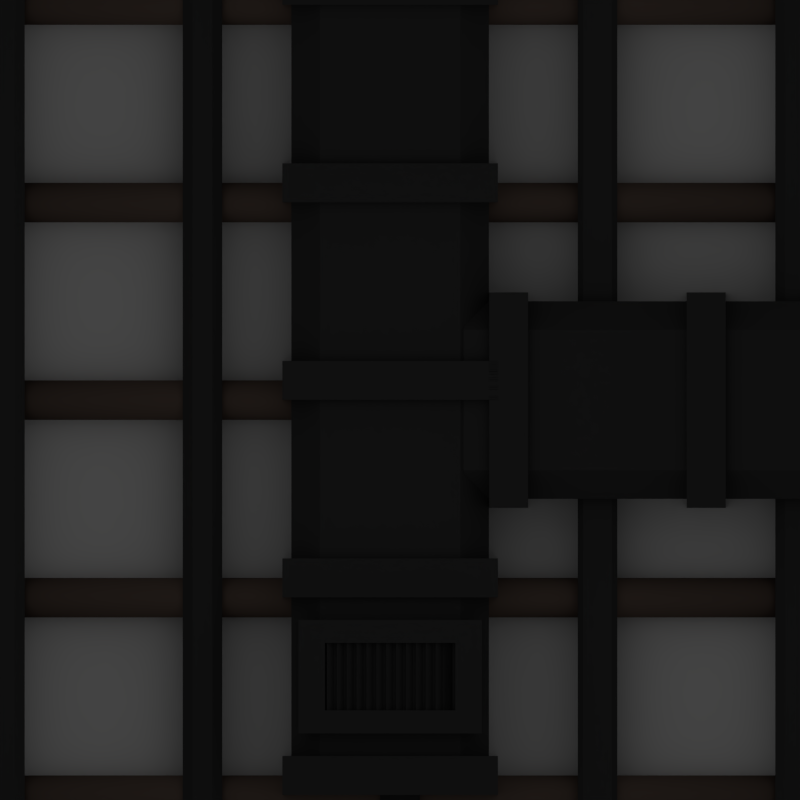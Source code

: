 # Source: ceiling2.blend  (saved by Blender 2.75.0; exported with 4.5.12 LTS)
import bpy
from mathutils import Matrix  # noqa: F401  (used for matrix-valued properties, if any)

bpy.ops.wm.read_factory_settings(use_empty=True)
scene = bpy.context.scene
scene.name = 'Scene'

# ---- collections
col_collection_1 = bpy.data.collections.new('Collection 1'); scene.collection.children.link(col_collection_1)

# ---- materials (node trees are filled in below, after node groups)
mat_material_008 = bpy.data.materials.new('Material.008')
mat_material_008.alpha_threshold = 0.0
mat_material_008.use_transparent_shadow = False
mat_material_008.diffuse_color = (0.0578, 0.0578, 0.0578, 1.0)
mat_material_008.roughness = 0.5
mat_material_008.specular_intensity = 0.4526
mat_material_001 = bpy.data.materials.new('Material.001')
mat_material_001.alpha_threshold = 0.0
mat_material_001.use_transparent_shadow = False
mat_material_001.diffuse_color = (0.0578, 0.0578, 0.0578, 1.0)
mat_material_001.roughness = 0.5
mat_material_001.specular_intensity = 0.4526
mat_material_003 = bpy.data.materials.new('Material.003')
mat_material_003.alpha_threshold = 0.0
mat_material_003.use_transparent_shadow = False
mat_material_003.diffuse_color = (0.1734, 0.1268, 0.1039, 1.0)
mat_material_003.roughness = 0.5
mat_material_003.specular_intensity = 0.1105
mat_material_002 = bpy.data.materials.new('Material.002')
mat_material_002.alpha_threshold = 0.0
mat_material_002.use_transparent_shadow = False
mat_material_002.roughness = 0.5
mat_material_002.specular_intensity = 0.0

# ---- material node trees

# ---- world
world_world = bpy.data.worlds.new('World'); scene.world = world_world
world_world.color = (0.05088, 0.05088, 0.05088)
world_world.use_sun_shadow = False
world_world.sun_shadow_jitter_overblur = 0.0
world_world.cycles.sampling_method = 'MANUAL'
world_world.cycles.sample_map_resolution = 256
world_world.light_settings.ao_factor = 0.8

# ---- cameras
cam_camera_001 = bpy.data.cameras.new('Camera.001')
cam_camera_001.type = 'ORTHO'
cam_camera_001.clip_end = 100.0
cam_camera_001.lens = 35.0
cam_camera_001.sensor_width = 32.0
cam_camera_001.sensor_height = 18.0
cam_camera_001.ortho_scale = 8.1
cam_camera_001.display_size = 2.0
cam_camera_001.dof.focus_distance = 0.0
cam_camera_001.dof.aperture_fstop = 128.0
cam_camera_001.dof.aperture_blades = 6

# ---- lights
light_sun_018 = bpy.data.lights.new('Sun.018', 'POINT')
light_sun_018.transmission_factor = 0.0
light_sun_018.energy = 30.0
light_sun_018.shadow_buffer_clip_start = 0.5
light_sun_018.shadow_soft_size = 9.404
light_sun_018.shadow_maximum_resolution = 0.006
light_sun_018.use_absolute_resolution = True
light_sun_018.cycles.use_multiple_importance_sampling = False
light_sun_017 = bpy.data.lights.new('Sun.017', 'POINT')
light_sun_017.transmission_factor = 0.0
light_sun_017.energy = 30.0
light_sun_017.shadow_buffer_clip_start = 0.5
light_sun_017.shadow_soft_size = 9.404
light_sun_017.shadow_maximum_resolution = 0.006
light_sun_017.use_absolute_resolution = True
light_sun_017.cycles.use_multiple_importance_sampling = False
light_sun_016 = bpy.data.lights.new('Sun.016', 'POINT')
light_sun_016.transmission_factor = 0.0
light_sun_016.energy = 30.0
light_sun_016.shadow_buffer_clip_start = 0.5
light_sun_016.shadow_soft_size = 9.404
light_sun_016.shadow_maximum_resolution = 0.006
light_sun_016.use_absolute_resolution = True
light_sun_016.cycles.use_multiple_importance_sampling = False
light_sun_015 = bpy.data.lights.new('Sun.015', 'POINT')
light_sun_015.transmission_factor = 0.0
light_sun_015.energy = 30.0
light_sun_015.shadow_buffer_clip_start = 0.5
light_sun_015.shadow_soft_size = 9.404
light_sun_015.shadow_maximum_resolution = 0.006
light_sun_015.use_absolute_resolution = True
light_sun_015.cycles.use_multiple_importance_sampling = False
light_sun_014 = bpy.data.lights.new('Sun.014', 'POINT')
light_sun_014.transmission_factor = 0.0
light_sun_014.energy = 30.0
light_sun_014.shadow_buffer_clip_start = 0.5
light_sun_014.shadow_soft_size = 9.404
light_sun_014.shadow_maximum_resolution = 0.006
light_sun_014.use_absolute_resolution = True
light_sun_014.cycles.use_multiple_importance_sampling = False
light_sun_013 = bpy.data.lights.new('Sun.013', 'POINT')
light_sun_013.transmission_factor = 0.0
light_sun_013.energy = 30.0
light_sun_013.shadow_buffer_clip_start = 0.5
light_sun_013.shadow_soft_size = 9.404
light_sun_013.shadow_maximum_resolution = 0.006
light_sun_013.use_absolute_resolution = True
light_sun_013.cycles.use_multiple_importance_sampling = False
light_sun_012 = bpy.data.lights.new('Sun.012', 'POINT')
light_sun_012.transmission_factor = 0.0
light_sun_012.energy = 30.0
light_sun_012.shadow_buffer_clip_start = 0.5
light_sun_012.shadow_soft_size = 9.404
light_sun_012.shadow_maximum_resolution = 0.006
light_sun_012.use_absolute_resolution = True
light_sun_012.cycles.use_multiple_importance_sampling = False
light_sun_011 = bpy.data.lights.new('Sun.011', 'POINT')
light_sun_011.transmission_factor = 0.0
light_sun_011.energy = 30.0
light_sun_011.shadow_buffer_clip_start = 0.5
light_sun_011.shadow_soft_size = 9.404
light_sun_011.shadow_maximum_resolution = 0.006
light_sun_011.use_absolute_resolution = True
light_sun_011.cycles.use_multiple_importance_sampling = False
light_sun_001 = bpy.data.lights.new('Sun.001', 'POINT')
light_sun_001.transmission_factor = 0.0
light_sun_001.energy = 30.0
light_sun_001.shadow_buffer_clip_start = 0.5
light_sun_001.shadow_soft_size = 9.404
light_sun_001.shadow_maximum_resolution = 0.006
light_sun_001.use_absolute_resolution = True
light_sun_001.cycles.use_multiple_importance_sampling = False
light_sun = bpy.data.lights.new('Sun', 'SUN')
light_sun.transmission_factor = 0.0
light_sun.angle = 0.1993
light_sun.energy = 1.0
light_sun.shadow_buffer_clip_start = 0.5
light_sun.shadow_soft_size = 0.1
light_sun.shadow_cascade_max_distance = 1000.0
light_sun.cycles.use_multiple_importance_sampling = False

# ---- meshes
me_cube_054 = bpy.data.meshes.new('Cube.054')
me_cube_054.from_pydata([(-1.0, -1.0, -4.139), (-1.0, -1.0, 5.139), (-1.0, 1.0, -4.139), (-1.0, 1.0, 5.139), (1.0, -1.0, -4.139), (1.0, -1.0, 5.139), (1.0, 1.0, -4.139), (1.0, 1.0, 5.139)], [], [(1, 3, 2, 0), (3, 7, 6, 2), (7, 5, 4, 6), (5, 1, 0, 4), (0, 2, 6, 4), (5, 7, 3, 1)])
me_cube_054.materials.append(mat_material_008)
me_cube_054.use_remesh_preserve_volume = False
me_cube_054.use_remesh_preserve_attributes = False
me_cube_054.use_mirror_vertex_groups = False
me_cube_054.update()
me_cube_053 = bpy.data.meshes.new('Cube.053')
me_cube_053.from_pydata([(-0.5749, -0.1294, -0.9281), (-0.5749, -0.1294, 0.9281), (-0.5749, 0.1294, -0.9281), (-0.5749, 0.1294, 0.9281), (0.5749, -0.1294, -0.9281), (0.5749, -0.1294, 0.9281), (0.5749, 0.1294, -0.9281), (0.5749, 0.1294, 0.9281), (-0.3412, -0.1294, -0.6601), (-0.3412, -0.1294, 0.6601), (0.3412, -0.1294, 0.6601), (0.3412, -0.1294, -0.6601), (-0.3412, -0.04787, -0.6601), (-0.3412, -0.04787, 0.6601), (0.3412, -0.04787, 0.6601), (0.3412, -0.04787, -0.6601), (-0.3671, -0.1192, 0.5602), (-0.3671, 0.06382, 0.7433), (0.3671, -0.1192, 0.5602), (0.3671, 0.06382, 0.7433), (-0.3671, -0.1192, 0.5602), (-0.3671, 0.06382, 0.7433), (0.3671, -0.1192, 0.5602), (0.3671, 0.06382, 0.7433), (-0.3671, -0.1192, 0.4602), (-0.3671, 0.06382, 0.6433), (0.3671, -0.1192, 0.4602), (0.3671, 0.06382, 0.6433), (-0.3671, -0.1192, 0.3602), (-0.3671, 0.06382, 0.5433), (0.3671, -0.1192, 0.3602), (0.3671, 0.06382, 0.5433), (-0.3671, -0.1192, 0.2602), (-0.3671, 0.06382, 0.4433), (0.3671, -0.1192, 0.2602), (0.3671, 0.06382, 0.4433), (-0.3671, -0.1192, 0.1602), (-0.3671, 0.06382, 0.3433), (0.3671, -0.1192, 0.1602), (0.3671, 0.06382, 0.3433), (-0.3671, -0.1192, 0.06024), (-0.3671, 0.06382, 0.2433), (0.3671, -0.1192, 0.06024), (0.3671, 0.06382, 0.2433), (-0.3671, -0.1192, -0.03976), (-0.3671, 0.06382, 0.1433), (0.3671, -0.1192, -0.03976), (0.3671, 0.06382, 0.1433), (-0.3671, -0.1192, -0.1398), (-0.3671, 0.06382, 0.04329), (0.3671, -0.1192, -0.1398), (0.3671, 0.06382, 0.04329), (-0.3671, -0.1192, -0.2398), (-0.3671, 0.06382, -0.05671), (0.3671, -0.1192, -0.2398), (0.3671, 0.06382, -0.05671), (-0.3671, -0.1192, -0.3398), (-0.3671, 0.06382, -0.1567), (0.3671, -0.1192, -0.3398), (0.3671, 0.06382, -0.1567), (-0.3671, -0.1192, -0.4398), (-0.3671, 0.06382, -0.2567), (0.3671, -0.1192, -0.4398), (0.3671, 0.06382, -0.2567), (-0.3671, -0.1192, -0.5398), (-0.3671, 0.06382, -0.3567), (0.3671, -0.1192, -0.5398), (0.3671, 0.06382, -0.3567), (-0.3671, -0.1192, -0.6398), (-0.3671, 0.06382, -0.4567), (0.3671, -0.1192, -0.6398), (0.3671, 0.06382, -0.4567)], [], [(1, 3, 2, 0), (8, 11, 15, 12), (7, 5, 4, 6), (4, 5, 10, 11), (0, 2, 6, 4), (5, 7, 3, 1), (1, 0, 8, 9), (0, 4, 11, 8), (5, 1, 9, 10), (14, 13, 12, 15), (11, 10, 14, 15), (10, 9, 13, 14), (9, 8, 12, 13), (18, 19, 17, 16), (22, 23, 21, 20), (26, 27, 25, 24), (30, 31, 29, 28), (34, 35, 33, 32), (38, 39, 37, 36), (42, 43, 41, 40), (46, 47, 45, 44), (50, 51, 49, 48), (54, 55, 53, 52), (58, 59, 57, 56), (62, 63, 61, 60), (66, 67, 65, 64), (70, 71, 69, 68)])
me_cube_053.materials.append(mat_material_008)
me_cube_053.use_remesh_preserve_volume = False
me_cube_053.use_remesh_preserve_attributes = False
me_cube_053.use_mirror_vertex_groups = False
me_cube_053.update()
me_cube_052 = bpy.data.meshes.new('Cube.052')
me_cube_052.from_pydata([(-1.091, -1.091, -0.1972), (-1.091, -1.091, 0.1972), (-1.091, 1.091, -0.1972), (-1.091, 1.091, 0.1972), (1.091, -1.091, -0.1972), (1.091, -1.091, 0.1972), (1.091, 1.091, -0.1972), (1.091, 1.091, 0.1972)], [], [(1, 3, 2, 0), (3, 7, 6, 2), (7, 5, 4, 6), (5, 1, 0, 4), (0, 2, 6, 4), (5, 7, 3, 1)])
me_cube_052.materials.append(mat_material_008)
me_cube_052.use_remesh_preserve_volume = False
me_cube_052.use_remesh_preserve_attributes = False
me_cube_052.use_mirror_vertex_groups = False
me_cube_052.update()
me_cube_051 = bpy.data.meshes.new('Cube.051')
me_cube_051.from_pydata([(-1.091, -1.091, -0.1972), (-1.091, -1.091, 0.1972), (-1.091, 1.091, -0.1972), (-1.091, 1.091, 0.1972), (1.091, -1.091, -0.1972), (1.091, -1.091, 0.1972), (1.091, 1.091, -0.1972), (1.091, 1.091, 0.1972)], [], [(1, 3, 2, 0), (3, 7, 6, 2), (7, 5, 4, 6), (5, 1, 0, 4), (0, 2, 6, 4), (5, 7, 3, 1)])
me_cube_051.materials.append(mat_material_008)
me_cube_051.use_remesh_preserve_volume = False
me_cube_051.use_remesh_preserve_attributes = False
me_cube_051.use_mirror_vertex_groups = False
me_cube_051.update()
me_cube_050 = bpy.data.meshes.new('Cube.050')
me_cube_050.from_pydata([(-1.091, -1.091, -0.1972), (-1.091, -1.091, 0.1972), (-1.091, 1.091, -0.1972), (-1.091, 1.091, 0.1972), (1.091, -1.091, -0.1972), (1.091, -1.091, 0.1972), (1.091, 1.091, -0.1972), (1.091, 1.091, 0.1972)], [], [(1, 3, 2, 0), (3, 7, 6, 2), (7, 5, 4, 6), (5, 1, 0, 4), (0, 2, 6, 4), (5, 7, 3, 1)])
me_cube_050.materials.append(mat_material_008)
me_cube_050.use_remesh_preserve_volume = False
me_cube_050.use_remesh_preserve_attributes = False
me_cube_050.use_mirror_vertex_groups = False
me_cube_050.update()
me_cube_049 = bpy.data.meshes.new('Cube.049')
me_cube_049.from_pydata([(-1.091, -1.091, -0.1972), (-1.091, -1.091, 0.1972), (-1.091, 1.091, -0.1972), (-1.091, 1.091, 0.1972), (1.091, -1.091, -0.1972), (1.091, -1.091, 0.1972), (1.091, 1.091, -0.1972), (1.091, 1.091, 0.1972)], [], [(1, 3, 2, 0), (3, 7, 6, 2), (7, 5, 4, 6), (5, 1, 0, 4), (0, 2, 6, 4), (5, 7, 3, 1)])
me_cube_049.materials.append(mat_material_008)
me_cube_049.use_remesh_preserve_volume = False
me_cube_049.use_remesh_preserve_attributes = False
me_cube_049.use_mirror_vertex_groups = False
me_cube_049.update()
me_cube_048 = bpy.data.meshes.new('Cube.048')
me_cube_048.from_pydata([(-1.091, -1.091, -0.1972), (-1.091, -1.091, 0.1972), (-1.091, 1.091, -0.1972), (-1.091, 1.091, 0.1972), (1.091, -1.091, -0.1972), (1.091, -1.091, 0.1972), (1.091, 1.091, -0.1972), (1.091, 1.091, 0.1972)], [], [(1, 3, 2, 0), (3, 7, 6, 2), (7, 5, 4, 6), (5, 1, 0, 4), (0, 2, 6, 4), (5, 7, 3, 1)])
me_cube_048.materials.append(mat_material_008)
me_cube_048.use_remesh_preserve_volume = False
me_cube_048.use_remesh_preserve_attributes = False
me_cube_048.use_mirror_vertex_groups = False
me_cube_048.update()
me_cube_031 = bpy.data.meshes.new('Cube.031')
me_cube_031.from_pydata([(-0.2, -0.5583, -4.216), (-0.2, -0.5583, 4.216), (-0.2, 0.5583, -4.216), (-0.2, 0.5583, 4.216), (0.2, -0.5583, -4.216), (0.2, -0.5583, 4.216), (0.2, 0.5583, -4.216), (0.2, 0.5583, 4.216)], [], [(1, 3, 2, 0), (3, 7, 6, 2), (7, 5, 4, 6), (5, 1, 0, 4), (0, 2, 6, 4), (5, 7, 3, 1)])
me_cube_031.materials.append(mat_material_001)
me_cube_031.use_remesh_preserve_volume = False
me_cube_031.use_remesh_preserve_attributes = False
me_cube_031.use_mirror_vertex_groups = False
me_cube_031.update()
me_cube_030 = bpy.data.meshes.new('Cube.030')
me_cube_030.from_pydata([(-0.2, -0.5583, -4.216), (-0.2, -0.5583, 4.216), (-0.2, 0.5583, -4.216), (-0.2, 0.5583, 4.216), (0.2, -0.5583, -4.216), (0.2, -0.5583, 4.216), (0.2, 0.5583, -4.216), (0.2, 0.5583, 4.216)], [], [(1, 3, 2, 0), (3, 7, 6, 2), (7, 5, 4, 6), (5, 1, 0, 4), (0, 2, 6, 4), (5, 7, 3, 1)])
me_cube_030.materials.append(mat_material_001)
me_cube_030.use_remesh_preserve_volume = False
me_cube_030.use_remesh_preserve_attributes = False
me_cube_030.use_mirror_vertex_groups = False
me_cube_030.update()
me_cube_029 = bpy.data.meshes.new('Cube.029')
me_cube_029.from_pydata([(-0.2, -0.5583, -4.216), (-0.2, -0.5583, 4.216), (-0.2, 0.5583, -4.216), (-0.2, 0.5583, 4.216), (0.2, -0.5583, -4.216), (0.2, -0.5583, 4.216), (0.2, 0.5583, -4.216), (0.2, 0.5583, 4.216)], [], [(1, 3, 2, 0), (3, 7, 6, 2), (7, 5, 4, 6), (5, 1, 0, 4), (0, 2, 6, 4), (5, 7, 3, 1)])
me_cube_029.materials.append(mat_material_001)
me_cube_029.use_remesh_preserve_volume = False
me_cube_029.use_remesh_preserve_attributes = False
me_cube_029.use_mirror_vertex_groups = False
me_cube_029.update()
me_cube_028 = bpy.data.meshes.new('Cube.028')
me_cube_028.from_pydata([(-0.2, -0.5583, -4.216), (-0.2, -0.5583, 4.216), (-0.2, 0.5583, -4.216), (-0.2, 0.5583, 4.216), (0.2, -0.5583, -4.216), (0.2, -0.5583, 4.216), (0.2, 0.5583, -4.216), (0.2, 0.5583, 4.216)], [], [(1, 3, 2, 0), (3, 7, 6, 2), (7, 5, 4, 6), (5, 1, 0, 4), (0, 2, 6, 4), (5, 7, 3, 1)])
me_cube_028.materials.append(mat_material_001)
me_cube_028.use_remesh_preserve_volume = False
me_cube_028.use_remesh_preserve_attributes = False
me_cube_028.use_mirror_vertex_groups = False
me_cube_028.update()
me_cylinder_005 = bpy.data.meshes.new('Cylinder.005')
me_cylinder_005.from_pydata([(-4.44, -0.1, 0.0), (4.44, -0.1, 4.768e-08), (-4.44, -0.1038, -0.03902), (4.44, -0.1038, -0.03902), (-4.44, -0.1152, -0.07654), (4.44, -0.1152, -0.07654), (-4.44, -0.1337, -0.1111), (4.44, -0.1337, -0.1111), (-4.44, -0.1586, -0.1414), (4.44, -0.1586, -0.1414), (-4.44, -0.1889, -0.1663), (4.44, -0.1889, -0.1663), (-4.44, -0.2235, -0.1848), (4.44, -0.2235, -0.1848), (-4.44, -0.261, -0.1962), (4.44, -0.261, -0.1962), (-4.44, -0.3, -0.2), (4.44, -0.3, -0.2), (-4.44, -0.339, -0.1962), (4.44, -0.339, -0.1962), (-4.44, -0.3765, -0.1848), (4.44, -0.3765, -0.1848), (-4.44, -0.4111, -0.1663), (4.44, -0.4111, -0.1663), (-4.44, -0.4414, -0.1414), (4.44, -0.4414, -0.1414), (-4.44, -0.4663, -0.1111), (4.44, -0.4663, -0.1111), (-4.44, -0.4848, -0.07654), (4.44, -0.4848, -0.07654), (-4.44, -0.4962, -0.03902), (4.44, -0.4962, -0.03902), (-4.44, -0.5, 2.384e-08), (4.44, -0.5, 4.768e-08), (-4.44, -0.4962, 0.03902), (4.44, -0.4962, 0.03902), (-4.44, -0.4848, 0.07654), (4.44, -0.4848, 0.07654), (-4.44, -0.4663, 0.1111), (4.44, -0.4663, 0.1111), (-4.44, -0.4414, 0.1414), (4.44, -0.4414, 0.1414), (-4.44, -0.4111, 0.1663), (4.44, -0.4111, 0.1663), (-4.44, -0.3765, 0.1848), (4.44, -0.3765, 0.1848), (-4.44, -0.339, 0.1962), (4.44, -0.339, 0.1962), (-4.44, -0.3, 0.2), (4.44, -0.3, 0.2), (-4.44, -0.261, 0.1962), (4.44, -0.261, 0.1962), (-4.44, -0.2235, 0.1848), (4.44, -0.2235, 0.1848), (-4.44, -0.1889, 0.1663), (4.44, -0.1889, 0.1663), (-4.44, -0.1586, 0.1414), (4.44, -0.1586, 0.1414), (-4.44, -0.1337, 0.1111), (4.44, -0.1337, 0.1111), (-4.44, -0.1152, 0.07654), (4.44, -0.1152, 0.07654), (-4.44, -0.1038, 0.03902), (4.44, -0.1038, 0.03902)], [], [(0, 1, 3, 2), (2, 3, 5, 4), (4, 5, 7, 6), (6, 7, 9, 8), (8, 9, 11, 10), (10, 11, 13, 12), (12, 13, 15, 14), (14, 15, 17, 16), (16, 17, 19, 18), (18, 19, 21, 20), (20, 21, 23, 22), (22, 23, 25, 24), (24, 25, 27, 26), (26, 27, 29, 28), (28, 29, 31, 30), (30, 31, 33, 32), (32, 33, 35, 34), (34, 35, 37, 36), (36, 37, 39, 38), (38, 39, 41, 40), (40, 41, 43, 42), (42, 43, 45, 44), (44, 45, 47, 46), (46, 47, 49, 48), (48, 49, 51, 50), (50, 51, 53, 52), (52, 53, 55, 54), (54, 55, 57, 56), (56, 57, 59, 58), (58, 59, 61, 60), (3, 1, 63, 61, 59, 57, 55, 53, 51, 49, 47, 45, 43, 41, 39, 37, 35, 33, 31, 29, 27, 25, 23, 21, 19, 17, 15, 13, 11, 9, 7, 5), (62, 63, 1, 0), (60, 61, 63, 62), (0, 2, 4, 6, 8, 10, 12, 14, 16, 18, 20, 22, 24, 26, 28, 30, 32, 34, 36, 38, 40, 42, 44, 46, 48, 50, 52, 54, 56, 58, 60, 62)])
me_cylinder_005.polygons.foreach_set('use_smooth', [True] * 34)
me_cylinder_005.materials.append(mat_material_003)
me_cylinder_005.use_remesh_preserve_volume = False
me_cylinder_005.use_remesh_preserve_attributes = False
me_cylinder_005.use_mirror_vertex_groups = False
me_cylinder_005.update()
me_cylinder_004 = bpy.data.meshes.new('Cylinder.004')
me_cylinder_004.from_pydata([(-4.44, -0.1, 0.0), (4.44, -0.1, 4.768e-08), (-4.44, -0.1038, -0.03902), (4.44, -0.1038, -0.03902), (-4.44, -0.1152, -0.07654), (4.44, -0.1152, -0.07654), (-4.44, -0.1337, -0.1111), (4.44, -0.1337, -0.1111), (-4.44, -0.1586, -0.1414), (4.44, -0.1586, -0.1414), (-4.44, -0.1889, -0.1663), (4.44, -0.1889, -0.1663), (-4.44, -0.2235, -0.1848), (4.44, -0.2235, -0.1848), (-4.44, -0.261, -0.1962), (4.44, -0.261, -0.1962), (-4.44, -0.3, -0.2), (4.44, -0.3, -0.2), (-4.44, -0.339, -0.1962), (4.44, -0.339, -0.1962), (-4.44, -0.3765, -0.1848), (4.44, -0.3765, -0.1848), (-4.44, -0.4111, -0.1663), (4.44, -0.4111, -0.1663), (-4.44, -0.4414, -0.1414), (4.44, -0.4414, -0.1414), (-4.44, -0.4663, -0.1111), (4.44, -0.4663, -0.1111), (-4.44, -0.4848, -0.07654), (4.44, -0.4848, -0.07654), (-4.44, -0.4962, -0.03902), (4.44, -0.4962, -0.03902), (-4.44, -0.5, 2.384e-08), (4.44, -0.5, 4.768e-08), (-4.44, -0.4962, 0.03902), (4.44, -0.4962, 0.03902), (-4.44, -0.4848, 0.07654), (4.44, -0.4848, 0.07654), (-4.44, -0.4663, 0.1111), (4.44, -0.4663, 0.1111), (-4.44, -0.4414, 0.1414), (4.44, -0.4414, 0.1414), (-4.44, -0.4111, 0.1663), (4.44, -0.4111, 0.1663), (-4.44, -0.3765, 0.1848), (4.44, -0.3765, 0.1848), (-4.44, -0.339, 0.1962), (4.44, -0.339, 0.1962), (-4.44, -0.3, 0.2), (4.44, -0.3, 0.2), (-4.44, -0.261, 0.1962), (4.44, -0.261, 0.1962), (-4.44, -0.2235, 0.1848), (4.44, -0.2235, 0.1848), (-4.44, -0.1889, 0.1663), (4.44, -0.1889, 0.1663), (-4.44, -0.1586, 0.1414), (4.44, -0.1586, 0.1414), (-4.44, -0.1337, 0.1111), (4.44, -0.1337, 0.1111), (-4.44, -0.1152, 0.07654), (4.44, -0.1152, 0.07654), (-4.44, -0.1038, 0.03902), (4.44, -0.1038, 0.03902)], [], [(0, 1, 3, 2), (2, 3, 5, 4), (4, 5, 7, 6), (6, 7, 9, 8), (8, 9, 11, 10), (10, 11, 13, 12), (12, 13, 15, 14), (14, 15, 17, 16), (16, 17, 19, 18), (18, 19, 21, 20), (20, 21, 23, 22), (22, 23, 25, 24), (24, 25, 27, 26), (26, 27, 29, 28), (28, 29, 31, 30), (30, 31, 33, 32), (32, 33, 35, 34), (34, 35, 37, 36), (36, 37, 39, 38), (38, 39, 41, 40), (40, 41, 43, 42), (42, 43, 45, 44), (44, 45, 47, 46), (46, 47, 49, 48), (48, 49, 51, 50), (50, 51, 53, 52), (52, 53, 55, 54), (54, 55, 57, 56), (56, 57, 59, 58), (58, 59, 61, 60), (3, 1, 63, 61, 59, 57, 55, 53, 51, 49, 47, 45, 43, 41, 39, 37, 35, 33, 31, 29, 27, 25, 23, 21, 19, 17, 15, 13, 11, 9, 7, 5), (62, 63, 1, 0), (60, 61, 63, 62), (0, 2, 4, 6, 8, 10, 12, 14, 16, 18, 20, 22, 24, 26, 28, 30, 32, 34, 36, 38, 40, 42, 44, 46, 48, 50, 52, 54, 56, 58, 60, 62)])
me_cylinder_004.polygons.foreach_set('use_smooth', [True] * 34)
me_cylinder_004.materials.append(mat_material_003)
me_cylinder_004.use_remesh_preserve_volume = False
me_cylinder_004.use_remesh_preserve_attributes = False
me_cylinder_004.use_mirror_vertex_groups = False
me_cylinder_004.update()
me_cylinder_003 = bpy.data.meshes.new('Cylinder.003')
me_cylinder_003.from_pydata([(-4.44, -0.1, 0.0), (4.44, -0.1, 4.768e-08), (-4.44, -0.1038, -0.03902), (4.44, -0.1038, -0.03902), (-4.44, -0.1152, -0.07654), (4.44, -0.1152, -0.07654), (-4.44, -0.1337, -0.1111), (4.44, -0.1337, -0.1111), (-4.44, -0.1586, -0.1414), (4.44, -0.1586, -0.1414), (-4.44, -0.1889, -0.1663), (4.44, -0.1889, -0.1663), (-4.44, -0.2235, -0.1848), (4.44, -0.2235, -0.1848), (-4.44, -0.261, -0.1962), (4.44, -0.261, -0.1962), (-4.44, -0.3, -0.2), (4.44, -0.3, -0.2), (-4.44, -0.339, -0.1962), (4.44, -0.339, -0.1962), (-4.44, -0.3765, -0.1848), (4.44, -0.3765, -0.1848), (-4.44, -0.4111, -0.1663), (4.44, -0.4111, -0.1663), (-4.44, -0.4414, -0.1414), (4.44, -0.4414, -0.1414), (-4.44, -0.4663, -0.1111), (4.44, -0.4663, -0.1111), (-4.44, -0.4848, -0.07654), (4.44, -0.4848, -0.07654), (-4.44, -0.4962, -0.03902), (4.44, -0.4962, -0.03902), (-4.44, -0.5, 2.384e-08), (4.44, -0.5, 4.768e-08), (-4.44, -0.4962, 0.03902), (4.44, -0.4962, 0.03902), (-4.44, -0.4848, 0.07654), (4.44, -0.4848, 0.07654), (-4.44, -0.4663, 0.1111), (4.44, -0.4663, 0.1111), (-4.44, -0.4414, 0.1414), (4.44, -0.4414, 0.1414), (-4.44, -0.4111, 0.1663), (4.44, -0.4111, 0.1663), (-4.44, -0.3765, 0.1848), (4.44, -0.3765, 0.1848), (-4.44, -0.339, 0.1962), (4.44, -0.339, 0.1962), (-4.44, -0.3, 0.2), (4.44, -0.3, 0.2), (-4.44, -0.261, 0.1962), (4.44, -0.261, 0.1962), (-4.44, -0.2235, 0.1848), (4.44, -0.2235, 0.1848), (-4.44, -0.1889, 0.1663), (4.44, -0.1889, 0.1663), (-4.44, -0.1586, 0.1414), (4.44, -0.1586, 0.1414), (-4.44, -0.1337, 0.1111), (4.44, -0.1337, 0.1111), (-4.44, -0.1152, 0.07654), (4.44, -0.1152, 0.07654), (-4.44, -0.1038, 0.03902), (4.44, -0.1038, 0.03902)], [], [(0, 1, 3, 2), (2, 3, 5, 4), (4, 5, 7, 6), (6, 7, 9, 8), (8, 9, 11, 10), (10, 11, 13, 12), (12, 13, 15, 14), (14, 15, 17, 16), (16, 17, 19, 18), (18, 19, 21, 20), (20, 21, 23, 22), (22, 23, 25, 24), (24, 25, 27, 26), (26, 27, 29, 28), (28, 29, 31, 30), (30, 31, 33, 32), (32, 33, 35, 34), (34, 35, 37, 36), (36, 37, 39, 38), (38, 39, 41, 40), (40, 41, 43, 42), (42, 43, 45, 44), (44, 45, 47, 46), (46, 47, 49, 48), (48, 49, 51, 50), (50, 51, 53, 52), (52, 53, 55, 54), (54, 55, 57, 56), (56, 57, 59, 58), (58, 59, 61, 60), (3, 1, 63, 61, 59, 57, 55, 53, 51, 49, 47, 45, 43, 41, 39, 37, 35, 33, 31, 29, 27, 25, 23, 21, 19, 17, 15, 13, 11, 9, 7, 5), (62, 63, 1, 0), (60, 61, 63, 62), (0, 2, 4, 6, 8, 10, 12, 14, 16, 18, 20, 22, 24, 26, 28, 30, 32, 34, 36, 38, 40, 42, 44, 46, 48, 50, 52, 54, 56, 58, 60, 62)])
me_cylinder_003.polygons.foreach_set('use_smooth', [True] * 34)
me_cylinder_003.materials.append(mat_material_003)
me_cylinder_003.use_remesh_preserve_volume = False
me_cylinder_003.use_remesh_preserve_attributes = False
me_cylinder_003.use_mirror_vertex_groups = False
me_cylinder_003.update()
me_cylinder_002 = bpy.data.meshes.new('Cylinder.002')
me_cylinder_002.from_pydata([(-4.44, -0.1, 0.0), (4.44, -0.1, 4.768e-08), (-4.44, -0.1038, -0.03902), (4.44, -0.1038, -0.03902), (-4.44, -0.1152, -0.07654), (4.44, -0.1152, -0.07654), (-4.44, -0.1337, -0.1111), (4.44, -0.1337, -0.1111), (-4.44, -0.1586, -0.1414), (4.44, -0.1586, -0.1414), (-4.44, -0.1889, -0.1663), (4.44, -0.1889, -0.1663), (-4.44, -0.2235, -0.1848), (4.44, -0.2235, -0.1848), (-4.44, -0.261, -0.1962), (4.44, -0.261, -0.1962), (-4.44, -0.3, -0.2), (4.44, -0.3, -0.2), (-4.44, -0.339, -0.1962), (4.44, -0.339, -0.1962), (-4.44, -0.3765, -0.1848), (4.44, -0.3765, -0.1848), (-4.44, -0.4111, -0.1663), (4.44, -0.4111, -0.1663), (-4.44, -0.4414, -0.1414), (4.44, -0.4414, -0.1414), (-4.44, -0.4663, -0.1111), (4.44, -0.4663, -0.1111), (-4.44, -0.4848, -0.07654), (4.44, -0.4848, -0.07654), (-4.44, -0.4962, -0.03902), (4.44, -0.4962, -0.03902), (-4.44, -0.5, 2.384e-08), (4.44, -0.5, 4.768e-08), (-4.44, -0.4962, 0.03902), (4.44, -0.4962, 0.03902), (-4.44, -0.4848, 0.07654), (4.44, -0.4848, 0.07654), (-4.44, -0.4663, 0.1111), (4.44, -0.4663, 0.1111), (-4.44, -0.4414, 0.1414), (4.44, -0.4414, 0.1414), (-4.44, -0.4111, 0.1663), (4.44, -0.4111, 0.1663), (-4.44, -0.3765, 0.1848), (4.44, -0.3765, 0.1848), (-4.44, -0.339, 0.1962), (4.44, -0.339, 0.1962), (-4.44, -0.3, 0.2), (4.44, -0.3, 0.2), (-4.44, -0.261, 0.1962), (4.44, -0.261, 0.1962), (-4.44, -0.2235, 0.1848), (4.44, -0.2235, 0.1848), (-4.44, -0.1889, 0.1663), (4.44, -0.1889, 0.1663), (-4.44, -0.1586, 0.1414), (4.44, -0.1586, 0.1414), (-4.44, -0.1337, 0.1111), (4.44, -0.1337, 0.1111), (-4.44, -0.1152, 0.07654), (4.44, -0.1152, 0.07654), (-4.44, -0.1038, 0.03902), (4.44, -0.1038, 0.03902)], [], [(0, 1, 3, 2), (2, 3, 5, 4), (4, 5, 7, 6), (6, 7, 9, 8), (8, 9, 11, 10), (10, 11, 13, 12), (12, 13, 15, 14), (14, 15, 17, 16), (16, 17, 19, 18), (18, 19, 21, 20), (20, 21, 23, 22), (22, 23, 25, 24), (24, 25, 27, 26), (26, 27, 29, 28), (28, 29, 31, 30), (30, 31, 33, 32), (32, 33, 35, 34), (34, 35, 37, 36), (36, 37, 39, 38), (38, 39, 41, 40), (40, 41, 43, 42), (42, 43, 45, 44), (44, 45, 47, 46), (46, 47, 49, 48), (48, 49, 51, 50), (50, 51, 53, 52), (52, 53, 55, 54), (54, 55, 57, 56), (56, 57, 59, 58), (58, 59, 61, 60), (3, 1, 63, 61, 59, 57, 55, 53, 51, 49, 47, 45, 43, 41, 39, 37, 35, 33, 31, 29, 27, 25, 23, 21, 19, 17, 15, 13, 11, 9, 7, 5), (62, 63, 1, 0), (60, 61, 63, 62), (0, 2, 4, 6, 8, 10, 12, 14, 16, 18, 20, 22, 24, 26, 28, 30, 32, 34, 36, 38, 40, 42, 44, 46, 48, 50, 52, 54, 56, 58, 60, 62)])
me_cylinder_002.polygons.foreach_set('use_smooth', [True] * 34)
me_cylinder_002.materials.append(mat_material_003)
me_cylinder_002.use_remesh_preserve_volume = False
me_cylinder_002.use_remesh_preserve_attributes = False
me_cylinder_002.use_mirror_vertex_groups = False
me_cylinder_002.update()
me_cylinder_001 = bpy.data.meshes.new('Cylinder.001')
me_cylinder_001.from_pydata([(-4.44, -0.1, 0.0), (4.44, -0.1, 4.768e-08), (-4.44, -0.1038, -0.03902), (4.44, -0.1038, -0.03902), (-4.44, -0.1152, -0.07654), (4.44, -0.1152, -0.07654), (-4.44, -0.1337, -0.1111), (4.44, -0.1337, -0.1111), (-4.44, -0.1586, -0.1414), (4.44, -0.1586, -0.1414), (-4.44, -0.1889, -0.1663), (4.44, -0.1889, -0.1663), (-4.44, -0.2235, -0.1848), (4.44, -0.2235, -0.1848), (-4.44, -0.261, -0.1962), (4.44, -0.261, -0.1962), (-4.44, -0.3, -0.2), (4.44, -0.3, -0.2), (-4.44, -0.339, -0.1962), (4.44, -0.339, -0.1962), (-4.44, -0.3765, -0.1848), (4.44, -0.3765, -0.1848), (-4.44, -0.4111, -0.1663), (4.44, -0.4111, -0.1663), (-4.44, -0.4414, -0.1414), (4.44, -0.4414, -0.1414), (-4.44, -0.4663, -0.1111), (4.44, -0.4663, -0.1111), (-4.44, -0.4848, -0.07654), (4.44, -0.4848, -0.07654), (-4.44, -0.4962, -0.03902), (4.44, -0.4962, -0.03902), (-4.44, -0.5, 2.384e-08), (4.44, -0.5, 4.768e-08), (-4.44, -0.4962, 0.03902), (4.44, -0.4962, 0.03902), (-4.44, -0.4848, 0.07654), (4.44, -0.4848, 0.07654), (-4.44, -0.4663, 0.1111), (4.44, -0.4663, 0.1111), (-4.44, -0.4414, 0.1414), (4.44, -0.4414, 0.1414), (-4.44, -0.4111, 0.1663), (4.44, -0.4111, 0.1663), (-4.44, -0.3765, 0.1848), (4.44, -0.3765, 0.1848), (-4.44, -0.339, 0.1962), (4.44, -0.339, 0.1962), (-4.44, -0.3, 0.2), (4.44, -0.3, 0.2), (-4.44, -0.261, 0.1962), (4.44, -0.261, 0.1962), (-4.44, -0.2235, 0.1848), (4.44, -0.2235, 0.1848), (-4.44, -0.1889, 0.1663), (4.44, -0.1889, 0.1663), (-4.44, -0.1586, 0.1414), (4.44, -0.1586, 0.1414), (-4.44, -0.1337, 0.1111), (4.44, -0.1337, 0.1111), (-4.44, -0.1152, 0.07654), (4.44, -0.1152, 0.07654), (-4.44, -0.1038, 0.03902), (4.44, -0.1038, 0.03902)], [], [(0, 1, 3, 2), (2, 3, 5, 4), (4, 5, 7, 6), (6, 7, 9, 8), (8, 9, 11, 10), (10, 11, 13, 12), (12, 13, 15, 14), (14, 15, 17, 16), (16, 17, 19, 18), (18, 19, 21, 20), (20, 21, 23, 22), (22, 23, 25, 24), (24, 25, 27, 26), (26, 27, 29, 28), (28, 29, 31, 30), (30, 31, 33, 32), (32, 33, 35, 34), (34, 35, 37, 36), (36, 37, 39, 38), (38, 39, 41, 40), (40, 41, 43, 42), (42, 43, 45, 44), (44, 45, 47, 46), (46, 47, 49, 48), (48, 49, 51, 50), (50, 51, 53, 52), (52, 53, 55, 54), (54, 55, 57, 56), (56, 57, 59, 58), (58, 59, 61, 60), (3, 1, 63, 61, 59, 57, 55, 53, 51, 49, 47, 45, 43, 41, 39, 37, 35, 33, 31, 29, 27, 25, 23, 21, 19, 17, 15, 13, 11, 9, 7, 5), (62, 63, 1, 0), (60, 61, 63, 62), (0, 2, 4, 6, 8, 10, 12, 14, 16, 18, 20, 22, 24, 26, 28, 30, 32, 34, 36, 38, 40, 42, 44, 46, 48, 50, 52, 54, 56, 58, 60, 62)])
me_cylinder_001.polygons.foreach_set('use_smooth', [True] * 34)
me_cylinder_001.materials.append(mat_material_003)
me_cylinder_001.use_remesh_preserve_volume = False
me_cylinder_001.use_remesh_preserve_attributes = False
me_cylinder_001.use_mirror_vertex_groups = False
me_cylinder_001.update()
me_cube_023 = bpy.data.meshes.new('Cube.023')
me_cube_023.from_pydata([(-0.2, -0.5583, -4.216), (-0.2, -0.5583, 4.216), (-0.2, 0.5583, -4.216), (-0.2, 0.5583, 4.216), (0.2, -0.5583, -4.216), (0.2, -0.5583, 4.216), (0.2, 0.5583, -4.216), (0.2, 0.5583, 4.216)], [], [(1, 3, 2, 0), (3, 7, 6, 2), (7, 5, 4, 6), (5, 1, 0, 4), (0, 2, 6, 4), (5, 7, 3, 1)])
me_cube_023.materials.append(mat_material_001)
me_cube_023.use_remesh_preserve_volume = False
me_cube_023.use_remesh_preserve_attributes = False
me_cube_023.use_mirror_vertex_groups = False
me_cube_023.update()
me_cube_011 = bpy.data.meshes.new('Cube.011')
me_cube_011.from_pydata([], [], [])
me_cube_011.use_remesh_preserve_volume = False
me_cube_011.use_remesh_preserve_attributes = False
me_cube_011.use_mirror_vertex_groups = False
me_cube_011.update()
me_plane = bpy.data.meshes.new('Plane')
me_plane.from_pydata([(-4.0, -4.0, -1.412e-23), (4.0, -4.0, 1.412e-23), (-4.0, 4.0, -1.412e-23), (4.0, 4.0, 1.412e-23)], [], [(0, 1, 3, 2)])
me_plane.materials.append(mat_material_002)
me_plane.use_remesh_preserve_volume = False
me_plane.use_remesh_preserve_attributes = False
me_plane.use_mirror_vertex_groups = False
me_plane.update()
me_cube_041 = bpy.data.meshes.new('Cube.041')
me_cube_041.from_pydata([(-1.091, -1.091, -0.1972), (-1.091, -1.091, 0.1972), (-1.091, 1.091, -0.1972), (-1.091, 1.091, 0.1972), (1.091, -1.091, -0.1972), (1.091, -1.091, 0.1972), (1.091, 1.091, -0.1972), (1.091, 1.091, 0.1972)], [], [(1, 3, 2, 0), (3, 7, 6, 2), (7, 5, 4, 6), (5, 1, 0, 4), (0, 2, 6, 4), (5, 7, 3, 1)])
me_cube_041.materials.append(mat_material_008)
me_cube_041.use_remesh_preserve_volume = False
me_cube_041.use_remesh_preserve_attributes = False
me_cube_041.use_mirror_vertex_groups = False
me_cube_041.update()
me_cube_042 = bpy.data.meshes.new('Cube.042')
me_cube_042.from_pydata([(-1.091, -1.091, -0.1972), (-1.091, -1.091, 0.1972), (-1.091, 1.091, -0.1972), (-1.091, 1.091, 0.1972), (1.091, -1.091, -0.1972), (1.091, -1.091, 0.1972), (1.091, 1.091, -0.1972), (1.091, 1.091, 0.1972)], [], [(1, 3, 2, 0), (3, 7, 6, 2), (7, 5, 4, 6), (5, 1, 0, 4), (0, 2, 6, 4), (5, 7, 3, 1)])
me_cube_042.materials.append(mat_material_008)
me_cube_042.use_remesh_preserve_volume = False
me_cube_042.use_remesh_preserve_attributes = False
me_cube_042.use_mirror_vertex_groups = False
me_cube_042.update()
me_cube_043 = bpy.data.meshes.new('Cube.043')
me_cube_043.from_pydata([(-1.091, -1.091, -0.1972), (-1.091, -1.091, 0.1972), (-1.091, 1.091, -0.1972), (-1.091, 1.091, 0.1972), (1.091, -1.091, -0.1972), (1.091, -1.091, 0.1972), (1.091, 1.091, -0.1972), (1.091, 1.091, 0.1972)], [], [(1, 3, 2, 0), (3, 7, 6, 2), (7, 5, 4, 6), (5, 1, 0, 4), (0, 2, 6, 4), (5, 7, 3, 1)])
me_cube_043.materials.append(mat_material_008)
me_cube_043.use_remesh_preserve_volume = False
me_cube_043.use_remesh_preserve_attributes = False
me_cube_043.use_mirror_vertex_groups = False
me_cube_043.update()
me_cube_044 = bpy.data.meshes.new('Cube.044')
me_cube_044.from_pydata([(-1.091, -1.091, -0.1972), (-1.091, -1.091, 0.1972), (-1.091, 1.091, -0.1972), (-1.091, 1.091, 0.1972), (1.091, -1.091, -0.1972), (1.091, -1.091, 0.1972), (1.091, 1.091, -0.1972), (1.091, 1.091, 0.1972)], [], [(1, 3, 2, 0), (3, 7, 6, 2), (7, 5, 4, 6), (5, 1, 0, 4), (0, 2, 6, 4), (5, 7, 3, 1)])
me_cube_044.materials.append(mat_material_008)
me_cube_044.use_remesh_preserve_volume = False
me_cube_044.use_remesh_preserve_attributes = False
me_cube_044.use_mirror_vertex_groups = False
me_cube_044.update()
me_cube_045 = bpy.data.meshes.new('Cube.045')
me_cube_045.from_pydata([(-1.091, -1.091, -0.1972), (-1.091, -1.091, 0.1972), (-1.091, 1.091, -0.1972), (-1.091, 1.091, 0.1972), (1.091, -1.091, -0.1972), (1.091, -1.091, 0.1972), (1.091, 1.091, -0.1972), (1.091, 1.091, 0.1972)], [], [(1, 3, 2, 0), (3, 7, 6, 2), (7, 5, 4, 6), (5, 1, 0, 4), (0, 2, 6, 4), (5, 7, 3, 1)])
me_cube_045.materials.append(mat_material_008)
me_cube_045.use_remesh_preserve_volume = False
me_cube_045.use_remesh_preserve_attributes = False
me_cube_045.use_mirror_vertex_groups = False
me_cube_045.update()
me_cube_047 = bpy.data.meshes.new('Cube.047')
me_cube_047.from_pydata([], [], [])
me_cube_047.use_remesh_preserve_volume = False
me_cube_047.use_remesh_preserve_attributes = False
me_cube_047.use_mirror_vertex_groups = False
me_cube_047.update()
me_cube_040 = bpy.data.meshes.new('Cube.040')
me_cube_040.from_pydata([(-0.711, -1.0, -4.85), (-1.0, -0.711, -4.85), (-0.711, -0.711, -5.139), (-0.711, -1.0, 4.201), (-1.0, -0.711, 4.201), (-0.711, 1.0, -4.85), (-0.711, 0.711, -5.139), (-1.0, 0.711, -4.85), (-0.711, 1.0, 4.201), (-1.0, 0.711, 4.201), (0.711, -1.0, -4.85), (0.711, -0.711, -5.139), (1.0, -0.711, -4.85), (0.711, -1.0, 4.201), (1.0, -0.711, 4.201), (1.0, 0.711, -4.85), (0.711, 0.711, -5.139), (0.711, 1.0, -4.85), (1.0, 0.711, 4.201), (0.711, 1.0, 4.201), (1.0, -0.711, 6.201), (1.0, -1.0, 5.912), (1.0, -0.711, 5.912), (1.0, 0.711, 6.201), (1.0, 0.711, 5.912), (1.0, 1.0, 5.912), (1.0, -0.711, 4.201), (1.0, -0.711, 4.49), (1.0, -1.0, 4.49), (1.0, 1.0, 4.49), (1.0, 0.711, 4.49), (1.0, 0.711, 4.201)], [], [(2, 6, 16, 11), (18, 14, 12, 15), (13, 3, 0, 10), (8, 19, 17, 5), (0, 1, 2), (18, 19, 29, 31), (5, 6, 7), (3, 13, 28, 21), (10, 11, 12), (4, 3, 21, 20), (15, 16, 17), (9, 4, 20, 23), (0, 3, 4, 1), (8, 9, 23, 25), (8, 5, 7, 9), (6, 2, 1, 7), (19, 8, 25, 29), (18, 15, 17, 19), (16, 6, 5, 17), (13, 14, 26, 28), (13, 10, 12, 14), (11, 16, 15, 12), (14, 18, 31, 26), (2, 11, 10, 0), (4, 9, 7, 1), (27, 30, 24, 22), (21, 22, 20), (24, 25, 23), (27, 28, 26), (30, 31, 29), (22, 24, 23, 20), (24, 30, 29, 25), (30, 27, 26, 31), (27, 22, 21, 28)])
me_cube_040.materials.append(mat_material_008)
me_cube_040.use_remesh_preserve_volume = False
me_cube_040.use_remesh_preserve_attributes = False
me_cube_040.use_mirror_vertex_groups = False
me_cube_040.update()

# ---- objects
ob_cube_028 = bpy.data.objects.new('Cube.028', me_cube_054)
ob_cube_027 = bpy.data.objects.new('Cube.027', me_cube_053)
ob_cube_026 = bpy.data.objects.new('Cube.026', me_cube_052)
ob_cube_025 = bpy.data.objects.new('Cube.025', me_cube_051)
ob_cube_024 = bpy.data.objects.new('Cube.024', me_cube_050)
ob_cube_023 = bpy.data.objects.new('Cube.023', me_cube_049)
ob_cube_022 = bpy.data.objects.new('Cube.022', me_cube_048)
ob_sun_010 = bpy.data.objects.new('Sun.010', light_sun_018)
ob_sun_009 = bpy.data.objects.new('Sun.009', light_sun_017)
ob_sun_008 = bpy.data.objects.new('Sun.008', light_sun_016)
ob_sun_007 = bpy.data.objects.new('Sun.007', light_sun_015)
ob_sun_006 = bpy.data.objects.new('Sun.006', light_sun_014)
ob_sun_005 = bpy.data.objects.new('Sun.005', light_sun_013)
ob_sun_004 = bpy.data.objects.new('Sun.004', light_sun_012)
ob_sun_003 = bpy.data.objects.new('Sun.003', light_sun_011)
ob_cube_004 = bpy.data.objects.new('Cube.004', me_cube_031)
ob_cube_003 = bpy.data.objects.new('Cube.003', me_cube_030)
ob_cube_002 = bpy.data.objects.new('Cube.002', me_cube_029)
ob_cube_001 = bpy.data.objects.new('Cube.001', me_cube_028)
ob_cylinder_004 = bpy.data.objects.new('Cylinder.004', me_cylinder_005)
ob_cylinder_003 = bpy.data.objects.new('Cylinder.003', me_cylinder_004)
ob_cylinder_002 = bpy.data.objects.new('Cylinder.002', me_cylinder_003)
ob_cylinder_001 = bpy.data.objects.new('Cylinder.001', me_cylinder_002)
ob_sun_001 = bpy.data.objects.new('Sun.001', light_sun_001)
ob_cylinder = bpy.data.objects.new('Cylinder', me_cylinder_001)
ob_cube = bpy.data.objects.new('Cube', me_cube_023)
ob_cube_007 = bpy.data.objects.new('Cube.007', me_cube_011)
ob_plane = bpy.data.objects.new('Plane', me_plane)
ob_sun = bpy.data.objects.new('Sun', light_sun)
ob_camera = bpy.data.objects.new('Camera', cam_camera_001)
ob_cube_015 = bpy.data.objects.new('Cube.015', me_cube_041)
ob_cube_016 = bpy.data.objects.new('Cube.016', me_cube_042)
ob_cube_017 = bpy.data.objects.new('Cube.017', me_cube_043)
ob_cube_018 = bpy.data.objects.new('Cube.018', me_cube_044)
ob_cube_019 = bpy.data.objects.new('Cube.019', me_cube_045)
ob_cube_021 = bpy.data.objects.new('Cube.021', me_cube_047)
ob_cube_014 = bpy.data.objects.new('Cube.014', me_cube_040)

# ---- transforms, parenting, visibility, modifiers, constraints
ob_cube_028.location = (-0.1, 0.0, 0.2)
ob_cube_028.lineart.crease_threshold = 0.0
_m = ob_cube_028.modifiers.new('Bevel', 'BEVEL')
_m.width = 0.289
_m.width_pct = 0.289
_m.limit_method = 'NONE'
_m.spread = 0.0
ob_cube_027.location = (-0.1, -1.1, -2.8)
ob_cube_027.rotation_euler = (-1.788e-07, 1.571, 0.0)
ob_cube_027.lineart.crease_threshold = 0.0
ob_cube_026.location = (-0.1, 0.0, -3.8)
ob_cube_026.lineart.crease_threshold = 0.0
ob_cube_025.location = (-0.1, 0.0, -1.8)
ob_cube_025.lineart.crease_threshold = 0.0
ob_cube_024.location = (-0.1, 0.0, 4.2)
ob_cube_024.lineart.crease_threshold = 0.0
ob_cube_023.location = (-0.1, 0.0, 2.2)
ob_cube_023.lineart.crease_threshold = 0.0
ob_cube_022.location = (-0.1, 0.0, 0.2)
ob_cube_022.lineart.crease_threshold = 0.0
ob_sun_010.location = (4.0, -8.0, 4.004)
ob_sun_010.rotation_euler = (-4.712, -3.934e-06, 6.283)
ob_sun_010.lineart.crease_threshold = 0.0
ob_sun_009.location = (-4.0, -8.0, 4.004)
ob_sun_009.rotation_euler = (-4.712, -3.934e-06, 6.283)
ob_sun_009.lineart.crease_threshold = 0.0
ob_sun_008.location = (3.091e-13, -8.0, 4.004)
ob_sun_008.rotation_euler = (-4.712, -3.934e-06, 6.283)
ob_sun_008.lineart.crease_threshold = 0.0
ob_sun_007.location = (3.091e-13, -8.0, -3.996)
ob_sun_007.rotation_euler = (-4.712, -3.934e-06, 6.283)
ob_sun_007.lineart.crease_threshold = 0.0
ob_sun_006.location = (-4.0, -8.0, -3.996)
ob_sun_006.rotation_euler = (-4.712, -3.934e-06, 6.283)
ob_sun_006.lineart.crease_threshold = 0.0
ob_sun_005.location = (4.0, -8.0, -3.996)
ob_sun_005.rotation_euler = (-4.712, -3.934e-06, 6.283)
ob_sun_005.lineart.crease_threshold = 0.0
ob_sun_004.location = (4.0, -8.0, 0.00366)
ob_sun_004.rotation_euler = (-4.712, -3.934e-06, 6.283)
ob_sun_004.lineart.crease_threshold = 0.0
ob_sun_003.location = (-4.0, -8.0, 0.00366)
ob_sun_003.rotation_euler = (-4.712, -3.934e-06, 6.283)
ob_sun_003.lineart.crease_threshold = 0.0
ob_cube_004.location = (2.0, 0.0, 0.0)
ob_cube_004.lineart.crease_threshold = 0.0
_m = ob_cube_004.modifiers.new('Bevel', 'BEVEL')
_m.width = 0.055
_m.width_pct = 0.055
_m.limit_method = 'NONE'
_m.spread = 0.0
ob_cube_003.location = (-2.0, 0.0, 0.0)
ob_cube_003.lineart.crease_threshold = 0.0
_m = ob_cube_003.modifiers.new('Bevel', 'BEVEL')
_m.limit_method = 'NONE'
_m.spread = 0.0
ob_cube_002.location = (-4.0, 0.0, 0.0)
ob_cube_002.lineart.crease_threshold = 0.0
_m = ob_cube_002.modifiers.new('Bevel', 'BEVEL')
_m.limit_method = 'NONE'
_m.spread = 0.0
ob_cube_001.location = (4.0, 0.0, 0.0)
ob_cube_001.lineart.crease_threshold = 0.0
_m = ob_cube_001.modifiers.new('Bevel', 'BEVEL')
_m.limit_method = 'NONE'
_m.spread = 0.0
ob_cylinder_004.location = (0.0, 0.1, -4.0)
ob_cylinder_004.lineart.crease_threshold = 0.0
ob_cylinder_003.location = (0.0, 0.1, -2.0)
ob_cylinder_003.lineart.crease_threshold = 0.0
ob_cylinder_002.location = (0.0, 0.1, 2.0)
ob_cylinder_002.lineart.crease_threshold = 0.0
ob_cylinder_001.location = (0.0, 0.1, 4.0)
ob_cylinder_001.lineart.crease_threshold = 0.0
ob_sun_001.location = (3.091e-13, -8.0, 0.00366)
ob_sun_001.rotation_euler = (-4.712, -3.934e-06, 6.283)
ob_sun_001.lineart.crease_threshold = 0.0
ob_cylinder.location = (0.0, 0.1, 0.0)
ob_cylinder.lineart.crease_threshold = 0.0
ob_cube.location = (0.0, 0.0, 0.0)
ob_cube.lineart.crease_threshold = 0.0
_m = ob_cube.modifiers.new('Bevel', 'BEVEL')
_m.limit_method = 'NONE'
_m.spread = 0.0
ob_cube_007.location = (2.15, 0.7347, 1.919)
ob_cube_007.lineart.crease_threshold = 0.0
ob_plane.location = (0.0, 0.0, 0.0)
ob_plane.rotation_euler = (-1.571, -2.22e-16, 2.22e-16)
ob_plane.lineart.crease_threshold = 0.0
ob_sun.location = (3.091e-13, -2.132e-14, 14.0)
ob_sun.rotation_euler = (-1.571, 0.4363, 6.283)
ob_sun.lineart.crease_threshold = 0.0
ob_camera.location = (0.0, -7.0, 0.0)
ob_camera.rotation_euler = (1.571, -0.0, -0.0)
ob_camera.lineart.crease_threshold = 0.0
ob_cube_015.location = (5.1, 0.0, 7.39e-08)
ob_cube_015.rotation_euler = (-1.344e-07, -1.571, 0.0)
ob_cube_015.lineart.crease_threshold = 0.0
ob_cube_016.location = (3.1, 2.98e-07, 2.384e-07)
ob_cube_016.rotation_euler = (-1.344e-07, -1.571, 0.0)
ob_cube_016.lineart.crease_threshold = 0.0
ob_cube_017.location = (1.1, 5.364e-07, 4.768e-07)
ob_cube_017.rotation_euler = (-1.344e-07, -1.571, 0.0)
ob_cube_017.lineart.crease_threshold = 0.0
ob_cube_018.location = (7.1, -2.98e-07, -1.192e-07)
ob_cube_018.rotation_euler = (-1.344e-07, -1.571, 0.0)
ob_cube_018.lineart.crease_threshold = 0.0
ob_cube_019.location = (9.1, -5.364e-07, -2.384e-07)
ob_cube_019.rotation_euler = (-1.344e-07, -1.571, 0.0)
ob_cube_019.lineart.crease_threshold = 0.0
ob_cube_021.location = (2.15, 0.7347, 1.919)
ob_cube_021.lineart.crease_threshold = 0.0
ob_cube_014.location = (5.5, 0.0, 7.39e-08)
ob_cube_014.rotation_euler = (-1.94e-07, 1.571, 0.0)
ob_cube_014.lineart.crease_threshold = 0.0

# ---- collection membership
col_collection_1.objects.link(ob_cube_028)
col_collection_1.objects.link(ob_cube_027)
col_collection_1.objects.link(ob_cube_026)
col_collection_1.objects.link(ob_cube_025)
col_collection_1.objects.link(ob_cube_024)
col_collection_1.objects.link(ob_cube_023)
col_collection_1.objects.link(ob_cube_022)
col_collection_1.objects.link(ob_sun_010)
col_collection_1.objects.link(ob_sun_009)
col_collection_1.objects.link(ob_sun_008)
col_collection_1.objects.link(ob_sun_007)
col_collection_1.objects.link(ob_sun_006)
col_collection_1.objects.link(ob_sun_005)
col_collection_1.objects.link(ob_sun_004)
col_collection_1.objects.link(ob_sun_003)
col_collection_1.objects.link(ob_cube_004)
col_collection_1.objects.link(ob_cube_003)
col_collection_1.objects.link(ob_cube_002)
col_collection_1.objects.link(ob_cube_001)
col_collection_1.objects.link(ob_cylinder_004)
col_collection_1.objects.link(ob_cylinder_003)
col_collection_1.objects.link(ob_cylinder_002)
col_collection_1.objects.link(ob_cylinder_001)
col_collection_1.objects.link(ob_sun_001)
col_collection_1.objects.link(ob_cylinder)
col_collection_1.objects.link(ob_cube)
col_collection_1.objects.link(ob_cube_007)
col_collection_1.objects.link(ob_plane)
col_collection_1.objects.link(ob_sun)
col_collection_1.objects.link(ob_camera)
col_collection_1.objects.link(ob_cube_015)
col_collection_1.objects.link(ob_cube_016)
col_collection_1.objects.link(ob_cube_017)
col_collection_1.objects.link(ob_cube_018)
col_collection_1.objects.link(ob_cube_019)
col_collection_1.objects.link(ob_cube_021)
col_collection_1.objects.link(ob_cube_014)

# ---- scene / render settings (as saved in the file)
scene.camera = ob_camera
scene.frame_start = 1; scene.frame_end = 250; scene.frame_set(2)
scene.render.engine = 'BLENDER_EEVEE_NEXT'
scene.render.resolution_x = 128
scene.render.resolution_y = 128
scene.render.dither_intensity = 0.0
scene.render.film_transparent = True
scene.cycles.use_denoising = False
scene.cycles.samples = 10
scene.cycles.sampling_pattern = 'TABULATED_SOBOL'
scene.cycles.light_sampling_threshold = 0.0
scene.cycles.use_adaptive_sampling = False
scene.cycles.use_light_tree = False
scene.cycles.blur_glossy = 0.0
scene.cycles.pixel_filter_type = 'GAUSSIAN'
scene.cycles.sample_clamp_indirect = 0.0
scene.view_settings.view_transform = 'Standard'
bpy.context.view_layer.update()

